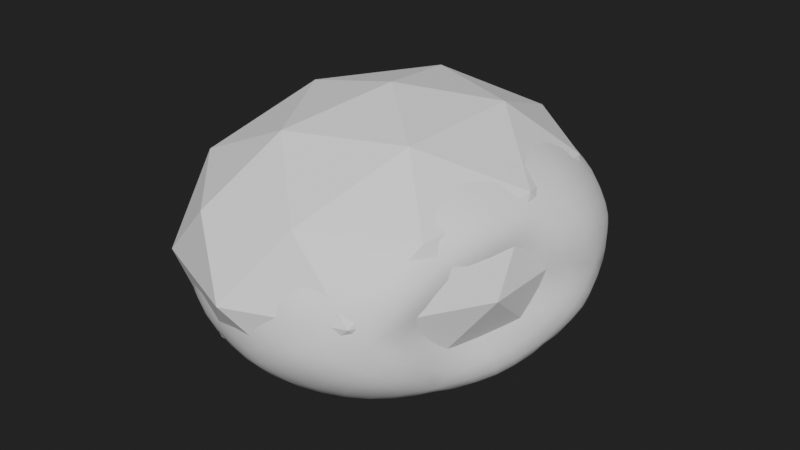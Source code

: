 # Source: Nix_5.blend  (saved by Blender 2.90.8; exported with 4.5.12 LTS)
import bpy
from mathutils import Matrix  # noqa: F401  (used for matrix-valued properties, if any)

bpy.ops.wm.read_factory_settings(use_empty=True)
scene = bpy.context.scene
scene.name = 'Scene'

# ---- collections
col_collection = bpy.data.collections.new('Collection'); scene.collection.children.link(col_collection)

# ---- world
world_world = bpy.data.worlds.new('World'); scene.world = world_world
world_world.use_nodes = True; world_world.node_tree.nodes.clear()
_N = world_world.node_tree.nodes; _L = world_world.node_tree.links
n0 = _N.new('ShaderNodeOutputWorld'); n0.name = 'World Output'; n0.location = (300, 300)
n1 = _N.new('ShaderNodeBackground'); n1.name = 'Background'; n1.location = (10, 300)
n1.inputs[0].default_value = (0.01599, 0.01599, 0.01599, 1.0)
_L.new(n1.outputs[0], n0.inputs[0])
n0.is_active_output = True
world_world.color = (0.05088, 0.05088, 0.05088)
world_world.use_sun_shadow = False
world_world.sun_shadow_jitter_overblur = 0.0

# ---- meshes
me_icosphere = bpy.data.meshes.new('Icosphere')
me_icosphere.from_pydata([(0.0, 0.0, -0.4543), (14.56, -11.74, 7.009), (-5.561, -18.99, 7.009), (-18.0, 0.0, 7.009), (-5.561, 18.99, 7.009), (14.56, 11.74, 7.009), (5.561, -18.99, 19.09), (-14.56, -11.74, 19.09), (-14.56, 11.74, 19.09), (5.561, 18.99, 19.09), (18.0, 0.0, 19.09), (0.0, 0.0, 26.55), (-3.269, -11.16, 1.562), (8.557, -6.898, 1.562), (5.289, -18.06, 5.949), (17.11, 0.0, 5.949), (8.557, 6.898, 1.562), (-10.58, 0.0, 1.562), (-13.85, -11.16, 5.949), (-3.269, 11.16, 1.562), (-13.85, 11.16, 5.949), (5.289, 18.06, 5.949), (19.14, -6.898, 13.05), (19.14, 6.898, 13.05), (0.0, -22.32, 13.05), (11.83, -18.06, 13.05), (-19.14, -6.898, 13.05), (-11.83, -18.06, 13.05), (-11.83, 18.06, 13.05), (-10.85, 6.898, 13.05), (11.83, 18.06, 13.05), (0.0, 22.32, 13.05), (13.85, -11.16, 20.15), (-5.289, -18.06, 20.15), (-17.11, 0.0, 20.15), (-5.289, 18.06, 20.15), (13.85, 11.16, 20.15), (3.269, -11.16, 24.53), (10.58, 0.0, 24.53), (-8.557, -6.898, 24.53), (-8.557, 6.898, 24.53), (3.269, 11.16, 24.53)], [], [(0, 13, 12), (1, 13, 15), (0, 12, 17), (0, 17, 19), (0, 19, 16), (1, 15, 22), (2, 14, 24), (3, 18, 26), (4, 20, 28), (5, 21, 30), (1, 22, 25), (2, 24, 27), (3, 26, 29), (4, 28, 31), (5, 30, 23), (6, 32, 37), (7, 33, 39), (8, 34, 40), (9, 35, 41), (10, 36, 38), (38, 41, 11), (38, 36, 41), (36, 9, 41), (41, 40, 11), (41, 35, 40), (35, 8, 40), (40, 39, 11), (40, 34, 39), (34, 7, 39), (39, 37, 11), (39, 33, 37), (33, 6, 37), (37, 38, 11), (37, 32, 38), (32, 10, 38), (23, 36, 10), (23, 30, 36), (30, 9, 36), (31, 35, 9), (31, 28, 35), (28, 8, 35), (29, 34, 8), (29, 26, 34), (26, 7, 34), (27, 33, 7), (27, 24, 33), (24, 6, 33), (25, 32, 6), (25, 22, 32), (22, 10, 32), (30, 31, 9), (30, 21, 31), (21, 4, 31), (28, 29, 8), (28, 20, 29), (20, 3, 29), (26, 27, 7), (26, 18, 27), (18, 2, 27), (24, 25, 6), (24, 14, 25), (14, 1, 25), (22, 23, 10), (22, 15, 23), (15, 5, 23), (16, 21, 5), (16, 19, 21), (19, 4, 21), (19, 20, 4), (19, 17, 20), (17, 3, 20), (17, 18, 3), (17, 12, 18), (12, 2, 18), (15, 16, 5), (15, 13, 16), (13, 0, 16), (12, 14, 2), (12, 13, 14), (13, 1, 14)])
me_icosphere.polygons.foreach_set('use_smooth', [True] * 80)
_uv = me_icosphere.uv_layers.new(name='UVMap')
_uv.uv.foreach_set('vector', [0.8182, 0.0, 0.7727, 0.07873, 0.8636, 0.07873, 0.7273, 0.1575, 0.6818, 0.07873, 0.6364, 0.1575, 0.09091, 0.0, 0.04545, 0.07873, 0.1364, 0.07873, 0.2727, 0.0, 0.2273, 0.07873, 0.3182, 0.07873, 0.4545, 0.0, 0.4091, 0.07873, 0.5, 0.07873, 0.7273, 0.1575, 0.6364, 0.1575, 0.6818, 0.2362, 0.9091, 0.1575, 0.8182, 0.1575, 0.8636, 0.2362, 0.1818, 0.1575, 0.09091, 0.1575, 0.1364, 0.2362, 0.3636, 0.1575, 0.2727, 0.1575, 0.3182, 0.2362, 0.5455, 0.1575, 0.4545, 0.1575, 0.5, 0.2362, 0.7273, 0.1575, 0.6818, 0.2362, 0.7727, 0.2362, 0.9091, 0.1575, 0.8636, 0.2362, 0.9545, 0.2362, 0.1818, 0.1575, 0.1364, 0.2362, 0.2273, 0.2362, 0.3636, 0.1575, 0.3182, 0.2362, 0.4091, 0.2362, 0.5455, 0.1575, 0.5, 0.2362, 0.5909, 0.2362, 0.8182, 0.3149, 0.7273, 0.3149, 0.7727, 0.3937, 1.0, 0.3149, 0.9091, 0.3149, 0.9545, 0.3937, 0.2727, 0.3149, 0.1818, 0.3149, 0.2273, 0.3937, 0.4545, 0.3149, 0.3636, 0.3149, 0.4091, 0.3937, 0.6364, 0.3149, 0.5455, 0.3149, 0.5909, 0.3937, 0.5909, 0.3937, 0.5, 0.3937, 0.5455, 0.4724, 0.5909, 0.3937, 0.5455, 0.3149, 0.5, 0.3937, 0.5455, 0.3149, 0.4545, 0.3149, 0.5, 0.3937, 0.4091, 0.3937, 0.3182, 0.3937, 0.3636, 0.4724, 0.4091, 0.3937, 0.3636, 0.3149, 0.3182, 0.3937, 0.3636, 0.3149, 0.2727, 0.3149, 0.3182, 0.3937, 0.2273, 0.3937, 0.1364, 0.3937, 0.1818, 0.4724, 0.2273, 0.3937, 0.1818, 0.3149, 0.1364, 0.3937, 0.1818, 0.3149, 0.09091, 0.3149, 0.1364, 0.3937, 0.9545, 0.3937, 0.8636, 0.3937, 0.9091, 0.4724, 0.9545, 0.3937, 0.9091, 0.3149, 0.8636, 0.3937, 0.9091, 0.3149, 0.8182, 0.3149, 0.8636, 0.3937, 0.7727, 0.3937, 0.6818, 0.3937, 0.7273, 0.4724, 0.7727, 0.3937, 0.7273, 0.3149, 0.6818, 0.3937, 0.7273, 0.3149, 0.6364, 0.3149, 0.6818, 0.3937, 0.5909, 0.2362, 0.5455, 0.3149, 0.6364, 0.3149, 0.5909, 0.2362, 0.5, 0.2362, 0.5455, 0.3149, 0.5, 0.2362, 0.4545, 0.3149, 0.5455, 0.3149, 0.4091, 0.2362, 0.3636, 0.3149, 0.4545, 0.3149, 0.4091, 0.2362, 0.3182, 0.2362, 0.3636, 0.3149, 0.3182, 0.2362, 0.2727, 0.3149, 0.3636, 0.3149, 0.2273, 0.2362, 0.1818, 0.3149, 0.2727, 0.3149, 0.2273, 0.2362, 0.1364, 0.2362, 0.1818, 0.3149, 0.1364, 0.2362, 0.09091, 0.3149, 0.1818, 0.3149, 0.9545, 0.2362, 0.9091, 0.3149, 1.0, 0.3149, 0.9545, 0.2362, 0.8636, 0.2362, 0.9091, 0.3149, 0.8636, 0.2362, 0.8182, 0.3149, 0.9091, 0.3149, 0.7727, 0.2362, 0.7273, 0.3149, 0.8182, 0.3149, 0.7727, 0.2362, 0.6818, 0.2362, 0.7273, 0.3149, 0.6818, 0.2362, 0.6364, 0.3149, 0.7273, 0.3149, 0.5, 0.2362, 0.4091, 0.2362, 0.4545, 0.3149, 0.5, 0.2362, 0.4545, 0.1575, 0.4091, 0.2362, 0.4545, 0.1575, 0.3636, 0.1575, 0.4091, 0.2362, 0.3182, 0.2362, 0.2273, 0.2362, 0.2727, 0.3149, 0.3182, 0.2362, 0.2727, 0.1575, 0.2273, 0.2362, 0.2727, 0.1575, 0.1818, 0.1575, 0.2273, 0.2362, 0.1364, 0.2362, 0.04545, 0.2362, 0.09091, 0.3149, 0.1364, 0.2362, 0.09091, 0.1575, 0.04545, 0.2362, 0.09091, 0.1575, 0.0, 0.1575, 0.04545, 0.2362, 0.8636, 0.2362, 0.7727, 0.2362, 0.8182, 0.3149, 0.8636, 0.2362, 0.8182, 0.1575, 0.7727, 0.2362, 0.8182, 0.1575, 0.7273, 0.1575, 0.7727, 0.2362, 0.6818, 0.2362, 0.5909, 0.2362, 0.6364, 0.3149, 0.6818, 0.2362, 0.6364, 0.1575, 0.5909, 0.2362, 0.6364, 0.1575, 0.5455, 0.1575, 0.5909, 0.2362, 0.5, 0.07873, 0.4545, 0.1575, 0.5455, 0.1575, 0.5, 0.07873, 0.4091, 0.07873, 0.4545, 0.1575, 0.4091, 0.07873, 0.3636, 0.1575, 0.4545, 0.1575, 0.3182, 0.07873, 0.2727, 0.1575, 0.3636, 0.1575, 0.3182, 0.07873, 0.2273, 0.07873, 0.2727, 0.1575, 0.2273, 0.07873, 0.1818, 0.1575, 0.2727, 0.1575, 0.1364, 0.07873, 0.09091, 0.1575, 0.1818, 0.1575, 0.1364, 0.07873, 0.04545, 0.07873, 0.09091, 0.1575, 0.04545, 0.07873, 0.0, 0.1575, 0.09091, 0.1575, 0.6364, 0.1575, 0.5909, 0.07873, 0.5455, 0.1575, 0.6364, 0.1575, 0.6818, 0.07873, 0.5909, 0.07873, 0.6818, 0.07873, 0.6364, 0.0, 0.5909, 0.07873, 0.8636, 0.07873, 0.8182, 0.1575, 0.9091, 0.1575, 0.8636, 0.07873, 0.7727, 0.07873, 0.8182, 0.1575, 0.7727, 0.07873, 0.7273, 0.1575, 0.8182, 0.1575])
me_icosphere.use_remesh_fix_poles = True
me_icosphere.use_remesh_preserve_attributes = False
me_icosphere.use_mirror_vertex_groups = False
me_icosphere.update()
me_icosphere_001 = bpy.data.meshes.new('Icosphere.001')
me_icosphere_001.from_pydata([(1.196, 0.0, 1.246), (14.41, -11.78, 8.649), (-3.852, -19.07, 8.649), (-15.14, 0.0, 8.649), (-3.852, 19.07, 8.649), (14.41, 11.78, 8.649), (6.244, -19.07, 20.63), (-12.02, -11.78, 20.63), (-12.02, 11.78, 20.63), (6.244, 19.07, 20.63), (17.53, 0.0, 20.63), (1.196, 0.0, 28.03), (-1.772, -11.21, 3.246), (8.964, -6.926, 3.246), (5.997, -18.13, 7.597), (16.73, 0.0, 7.597), (8.964, 6.926, 3.246), (-8.407, 0.0, 3.246), (-11.37, -11.21, 7.597), (-1.772, 11.21, 3.246), (-11.37, 11.21, 7.597), (5.997, 18.13, 7.597), (18.57, -6.926, 14.64), (18.57, 6.926, 14.64), (1.196, -22.41, 14.64), (11.93, -18.13, 14.64), (-16.18, -6.926, 14.64), (-9.54, -18.13, 14.64), (-9.54, 18.13, 14.64), (-16.18, 6.926, 14.64), (11.93, 18.13, 14.64), (1.196, 22.41, 14.64), (13.77, -11.21, 21.68), (-3.606, -18.13, 21.68), (-14.34, 0.0, 21.68), (-3.606, 18.13, 21.68), (13.77, 11.21, 21.68), (4.163, -11.21, 26.03), (10.8, 0.0, 26.03), (-6.573, -6.926, 26.03), (-6.573, 6.926, 26.03), (4.163, 11.21, 26.03)], [], [(0, 13, 12), (1, 13, 15), (0, 12, 17), (0, 17, 19), (0, 19, 16), (1, 15, 22), (2, 14, 24), (3, 18, 26), (4, 20, 28), (5, 21, 30), (1, 22, 25), (2, 24, 27), (3, 26, 29), (4, 28, 31), (5, 30, 23), (6, 32, 37), (7, 33, 39), (8, 34, 40), (9, 35, 41), (10, 36, 38), (38, 41, 11), (38, 36, 41), (36, 9, 41), (41, 40, 11), (41, 35, 40), (35, 8, 40), (40, 39, 11), (40, 34, 39), (34, 7, 39), (39, 37, 11), (39, 33, 37), (33, 6, 37), (37, 38, 11), (37, 32, 38), (32, 10, 38), (23, 36, 10), (23, 30, 36), (30, 9, 36), (31, 35, 9), (31, 28, 35), (28, 8, 35), (29, 34, 8), (29, 26, 34), (26, 7, 34), (27, 33, 7), (27, 24, 33), (24, 6, 33), (25, 32, 6), (25, 22, 32), (22, 10, 32), (30, 31, 9), (30, 21, 31), (21, 4, 31), (28, 29, 8), (28, 20, 29), (20, 3, 29), (26, 27, 7), (26, 18, 27), (18, 2, 27), (24, 25, 6), (24, 14, 25), (14, 1, 25), (22, 23, 10), (22, 15, 23), (15, 5, 23), (16, 21, 5), (16, 19, 21), (19, 4, 21), (19, 20, 4), (19, 17, 20), (17, 3, 20), (17, 18, 3), (17, 12, 18), (12, 2, 18), (15, 16, 5), (15, 13, 16), (13, 0, 16), (12, 14, 2), (12, 13, 14), (13, 1, 14)])
_uv = me_icosphere_001.uv_layers.new(name='UVMap')
_uv.uv.foreach_set('vector', [0.8182, 0.0, 0.7727, 0.07873, 0.8636, 0.07873, 0.7273, 0.1575, 0.6818, 0.07873, 0.6364, 0.1575, 0.09091, 0.0, 0.04545, 0.07873, 0.1364, 0.07873, 0.2727, 0.0, 0.2273, 0.07873, 0.3182, 0.07873, 0.4545, 0.0, 0.4091, 0.07873, 0.5, 0.07873, 0.7273, 0.1575, 0.6364, 0.1575, 0.6818, 0.2362, 0.9091, 0.1575, 0.8182, 0.1575, 0.8636, 0.2362, 0.1818, 0.1575, 0.09091, 0.1575, 0.1364, 0.2362, 0.3636, 0.1575, 0.2727, 0.1575, 0.3182, 0.2362, 0.5455, 0.1575, 0.4545, 0.1575, 0.5, 0.2362, 0.7273, 0.1575, 0.6818, 0.2362, 0.7727, 0.2362, 0.9091, 0.1575, 0.8636, 0.2362, 0.9545, 0.2362, 0.1818, 0.1575, 0.1364, 0.2362, 0.2273, 0.2362, 0.3636, 0.1575, 0.3182, 0.2362, 0.4091, 0.2362, 0.5455, 0.1575, 0.5, 0.2362, 0.5909, 0.2362, 0.8182, 0.3149, 0.7273, 0.3149, 0.7727, 0.3937, 1.0, 0.3149, 0.9091, 0.3149, 0.9545, 0.3937, 0.2727, 0.3149, 0.1818, 0.3149, 0.2273, 0.3937, 0.4545, 0.3149, 0.3636, 0.3149, 0.4091, 0.3937, 0.6364, 0.3149, 0.5455, 0.3149, 0.5909, 0.3937, 0.5909, 0.3937, 0.5, 0.3937, 0.5455, 0.4724, 0.5909, 0.3937, 0.5455, 0.3149, 0.5, 0.3937, 0.5455, 0.3149, 0.4545, 0.3149, 0.5, 0.3937, 0.4091, 0.3937, 0.3182, 0.3937, 0.3636, 0.4724, 0.4091, 0.3937, 0.3636, 0.3149, 0.3182, 0.3937, 0.3636, 0.3149, 0.2727, 0.3149, 0.3182, 0.3937, 0.2273, 0.3937, 0.1364, 0.3937, 0.1818, 0.4724, 0.2273, 0.3937, 0.1818, 0.3149, 0.1364, 0.3937, 0.1818, 0.3149, 0.09091, 0.3149, 0.1364, 0.3937, 0.9545, 0.3937, 0.8636, 0.3937, 0.9091, 0.4724, 0.9545, 0.3937, 0.9091, 0.3149, 0.8636, 0.3937, 0.9091, 0.3149, 0.8182, 0.3149, 0.8636, 0.3937, 0.7727, 0.3937, 0.6818, 0.3937, 0.7273, 0.4724, 0.7727, 0.3937, 0.7273, 0.3149, 0.6818, 0.3937, 0.7273, 0.3149, 0.6364, 0.3149, 0.6818, 0.3937, 0.5909, 0.2362, 0.5455, 0.3149, 0.6364, 0.3149, 0.5909, 0.2362, 0.5, 0.2362, 0.5455, 0.3149, 0.5, 0.2362, 0.4545, 0.3149, 0.5455, 0.3149, 0.4091, 0.2362, 0.3636, 0.3149, 0.4545, 0.3149, 0.4091, 0.2362, 0.3182, 0.2362, 0.3636, 0.3149, 0.3182, 0.2362, 0.2727, 0.3149, 0.3636, 0.3149, 0.2273, 0.2362, 0.1818, 0.3149, 0.2727, 0.3149, 0.2273, 0.2362, 0.1364, 0.2362, 0.1818, 0.3149, 0.1364, 0.2362, 0.09091, 0.3149, 0.1818, 0.3149, 0.9545, 0.2362, 0.9091, 0.3149, 1.0, 0.3149, 0.9545, 0.2362, 0.8636, 0.2362, 0.9091, 0.3149, 0.8636, 0.2362, 0.8182, 0.3149, 0.9091, 0.3149, 0.7727, 0.2362, 0.7273, 0.3149, 0.8182, 0.3149, 0.7727, 0.2362, 0.6818, 0.2362, 0.7273, 0.3149, 0.6818, 0.2362, 0.6364, 0.3149, 0.7273, 0.3149, 0.5, 0.2362, 0.4091, 0.2362, 0.4545, 0.3149, 0.5, 0.2362, 0.4545, 0.1575, 0.4091, 0.2362, 0.4545, 0.1575, 0.3636, 0.1575, 0.4091, 0.2362, 0.3182, 0.2362, 0.2273, 0.2362, 0.2727, 0.3149, 0.3182, 0.2362, 0.2727, 0.1575, 0.2273, 0.2362, 0.2727, 0.1575, 0.1818, 0.1575, 0.2273, 0.2362, 0.1364, 0.2362, 0.04545, 0.2362, 0.09091, 0.3149, 0.1364, 0.2362, 0.09091, 0.1575, 0.04545, 0.2362, 0.09091, 0.1575, 0.0, 0.1575, 0.04545, 0.2362, 0.8636, 0.2362, 0.7727, 0.2362, 0.8182, 0.3149, 0.8636, 0.2362, 0.8182, 0.1575, 0.7727, 0.2362, 0.8182, 0.1575, 0.7273, 0.1575, 0.7727, 0.2362, 0.6818, 0.2362, 0.5909, 0.2362, 0.6364, 0.3149, 0.6818, 0.2362, 0.6364, 0.1575, 0.5909, 0.2362, 0.6364, 0.1575, 0.5455, 0.1575, 0.5909, 0.2362, 0.5, 0.07873, 0.4545, 0.1575, 0.5455, 0.1575, 0.5, 0.07873, 0.4091, 0.07873, 0.4545, 0.1575, 0.4091, 0.07873, 0.3636, 0.1575, 0.4545, 0.1575, 0.3182, 0.07873, 0.2727, 0.1575, 0.3636, 0.1575, 0.3182, 0.07873, 0.2273, 0.07873, 0.2727, 0.1575, 0.2273, 0.07873, 0.1818, 0.1575, 0.2727, 0.1575, 0.1364, 0.07873, 0.09091, 0.1575, 0.1818, 0.1575, 0.1364, 0.07873, 0.04545, 0.07873, 0.09091, 0.1575, 0.04545, 0.07873, 0.0, 0.1575, 0.09091, 0.1575, 0.6364, 0.1575, 0.5909, 0.07873, 0.5455, 0.1575, 0.6364, 0.1575, 0.6818, 0.07873, 0.5909, 0.07873, 0.6818, 0.07873, 0.6364, 0.0, 0.5909, 0.07873, 0.8636, 0.07873, 0.8182, 0.1575, 0.9091, 0.1575, 0.8636, 0.07873, 0.7727, 0.07873, 0.8182, 0.1575, 0.7727, 0.07873, 0.7273, 0.1575, 0.8182, 0.1575])
me_icosphere_001.use_remesh_fix_poles = True
me_icosphere_001.use_remesh_preserve_attributes = False
me_icosphere_001.use_mirror_vertex_groups = False
me_icosphere_001.update()

# ---- objects
ob_nix = bpy.data.objects.new('Nix', me_icosphere)
ob_ucx_nix_01 = bpy.data.objects.new('UCX_Nix_01', me_icosphere_001)

# ---- transforms, parenting, visibility, modifiers, constraints
ob_nix.location = (0.0, 0.0, 0.0)
ob_nix.rotation_euler = (0.0, -0.0, 3.142)
ob_nix.lineart.crease_threshold = 0.0
_m = ob_nix.modifiers.new('Displace', 'DISPLACE')
_m = ob_nix.modifiers.new('Subdivision', 'SUBSURF')
_m.uv_smooth = 'PRESERVE_CORNERS'
_m.levels = 2
ob_ucx_nix_01.location = (0.0, 0.0, 0.0)
ob_ucx_nix_01.rotation_euler = (0.0, -0.0, 3.142)
ob_ucx_nix_01.lineart.crease_threshold = 0.0

# ---- collection membership
col_collection.objects.link(ob_nix)
col_collection.objects.link(ob_ucx_nix_01)

# ---- scene / render settings (as saved in the file)
scene.frame_start = 1; scene.frame_end = 250; scene.frame_set(1)
scene.render.engine = 'CYCLES'
scene.cycles.use_denoising = False
scene.cycles.samples = 128
scene.cycles.sampling_pattern = 'TABULATED_SOBOL'
scene.cycles.use_adaptive_sampling = False
scene.cycles.use_light_tree = False
scene.view_settings.view_transform = 'Filmic'
scene.unit_settings.scale_length = 0.01
bpy.context.view_layer.update()

# ---- added for rendering (the .blend has no active camera and no usable light): camera, sun
cam_auto = bpy.data.cameras.new('AutoCamera')
cam_auto.lens = 50.0
cam_auto.sensor_width = 36.0
cam_auto.clip_end = 1066.01
ob_auto_camera = bpy.data.objects.new('AutoCamera', cam_auto)
scene.collection.objects.link(ob_auto_camera)
ob_auto_camera.location = (60.5995, -72.9292, 62.3738)
ob_auto_camera.rotation_euler = (1.09748, -7.21219e-08, 0.694738)
scene.camera = ob_auto_camera
light_auto_sun = bpy.data.lights.new('AutoSun', 'SUN')
light_auto_sun.energy = 3.0
light_auto_sun.angle = 0.0523599
ob_auto_sun = bpy.data.objects.new('AutoSun', light_auto_sun)
scene.collection.objects.link(ob_auto_sun)
ob_auto_sun.rotation_euler = (0.872665, 0.174533, 0.523599)
bpy.context.view_layer.update()
